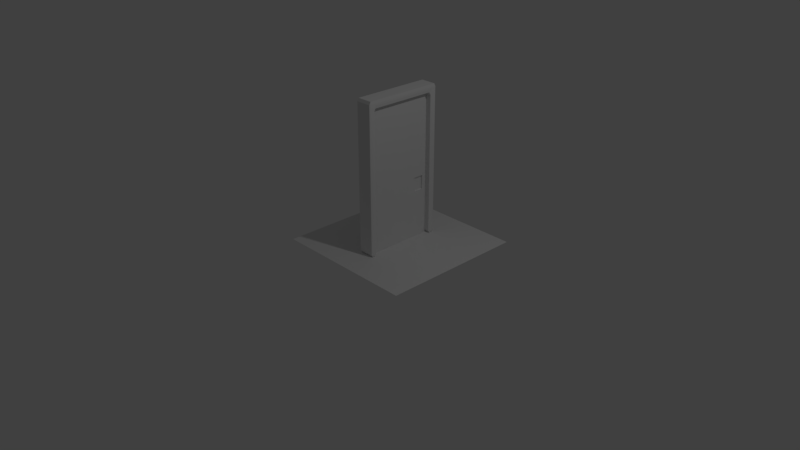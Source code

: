 # Source: door.blend  (saved by Blender 2.79.0; exported with 4.5.12 LTS)
import bpy
from mathutils import Matrix  # noqa: F401  (used for matrix-valued properties, if any)

bpy.ops.wm.read_factory_settings(use_empty=True)
scene = bpy.context.scene
scene.name = 'Scene'

# ---- collections
col_collection_1 = bpy.data.collections.new('Collection 1'); scene.collection.children.link(col_collection_1)

# ---- materials (node trees are filled in below, after node groups)
mat_warning_final = bpy.data.materials.new('Warning Final')
mat_warning_final.alpha_threshold = 0.0
mat_warning_final.use_transparent_shadow = False
mat_warning_final.roughness = 0.5
mat_door_final = bpy.data.materials.new('Door Final')
mat_door_final.alpha_threshold = 0.0
mat_door_final.use_transparent_shadow = False
mat_door_final.roughness = 0.5
mat_door_final.specular_intensity = 1.0
mat_warning = bpy.data.materials.new('Warning')
mat_warning.alpha_threshold = 0.0
mat_warning.use_transparent_shadow = False
mat_warning.roughness = 0.5
mat_side = bpy.data.materials.new('Side')
mat_side.alpha_threshold = 0.0
mat_side.use_transparent_shadow = False
mat_side.roughness = 0.5
mat_door = bpy.data.materials.new('Door')
mat_door.alpha_threshold = 0.0
mat_door.use_transparent_shadow = False
mat_door.roughness = 0.5
mat_door.specular_intensity = 1.0
mat_keypad = bpy.data.materials.new('Keypad')
mat_keypad.alpha_threshold = 0.0
mat_keypad.use_transparent_shadow = False
mat_keypad.roughness = 0.5

# ---- material node trees

# ---- world
world_world = bpy.data.worlds.new('World'); scene.world = world_world
world_world.color = (0.05088, 0.05088, 0.05088)
world_world.use_sun_shadow = False
world_world.sun_shadow_jitter_overblur = 0.0
world_world.cycles.sampling_method = 'MANUAL'

# ---- cameras
cam_camera = bpy.data.cameras.new('Camera')
cam_camera.clip_end = 100.0
cam_camera.lens = 35.0
cam_camera.sensor_width = 32.0
cam_camera.sensor_height = 18.0
cam_camera.ortho_scale = 7.314
cam_camera.dof.focus_distance = 0.0
cam_camera.dof.aperture_fstop = 128.0

# ---- lights
light_sun = bpy.data.lights.new('Sun', 'SUN')
light_sun.transmission_factor = 0.0
light_sun.angle = 0.1993
light_sun.energy = 1.0
light_sun.shadow_buffer_clip_start = 0.5
light_sun.shadow_soft_size = 0.1
light_sun.shadow_cascade_max_distance = 1000.0
light_lamp = bpy.data.lights.new('Lamp', 'POINT')
light_lamp.transmission_factor = 0.0
light_lamp.cutoff_distance = 30.0
light_lamp.energy = 100.0
light_lamp.shadow_buffer_clip_start = 1.001
light_lamp.shadow_soft_size = 0.1
light_lamp.shadow_maximum_resolution = 0.006
light_lamp.use_absolute_resolution = True

# ---- meshes
me_cube_004 = bpy.data.meshes.new('Cube.004')
me_cube_004.from_pydata([(-0.11, -0.03017, 0.04096), (-0.106, -0.03017, 0.003699), (-0.106, -0.05, 0.04096), (-0.11, -0.03017, 2.033), (-0.106, -0.05, 2.033), (-0.106, -0.03017, 2.071), (-0.11, 1.03, 0.04096), (-0.106, 1.05, 0.04096), (-0.106, 1.03, 0.003699), (-0.11, 1.03, 2.033), (-0.106, 1.03, 2.071), (-0.106, 1.05, 2.033), (0.11, -0.03017, 0.04096), (0.106, -0.05, 0.04096), (0.106, -0.03017, 0.003699), (0.11, -0.03017, 2.033), (0.106, -0.03017, 2.071), (0.106, -0.05, 2.033), (0.106, 1.03, 0.003699), (0.106, 1.05, 0.04096), (0.11, 1.03, 0.04096), (0.106, 1.03, 2.071), (0.11, 1.03, 2.033), (0.106, 1.05, 2.033), (-0.106, 1.05, 1.934), (-0.11, 1.03, 1.934), (-0.11, 1.03, 2.008), (-0.106, 1.05, 2.008), (0.11, 1.03, 1.934), (0.106, 1.05, 1.934), (0.106, 1.05, 2.008), (0.11, 1.03, 2.008), (0.11, -0.03017, 1.934), (0.11, -0.03017, 2.008), (0.106, -0.05, 2.008), (0.106, -0.05, 1.934), (-0.11, -0.03017, 2.008), (-0.11, -0.03017, 1.934), (-0.106, -0.05, 1.934), (-0.106, -0.05, 2.008), (0.11, 0.9864, 0.04096), (0.106, 0.9666, 0.04096), (0.106, 0.9864, 0.003699), (-0.11, 0.9864, 2.008), (-0.11, 0.9864, 1.934), (-0.106, 0.9666, 1.934), (-0.106, 0.9467, 1.971), (-0.11, 0.9467, 2.008), (-0.106, 0.9864, 0.003699), (-0.106, 0.9666, 0.04096), (-0.11, 0.9864, 0.04096), (-0.106, 0.9864, 2.071), (-0.11, 0.9864, 2.033), (-0.11, 0.9467, 2.033), (-0.106, 0.9467, 2.071), (0.11, 0.9864, 1.934), (0.11, 0.9864, 2.008), (0.11, 0.9467, 2.008), (0.106, 0.9467, 1.971), (0.106, 0.9666, 1.934), (0.106, 0.9864, 2.071), (0.106, 0.9467, 2.071), (0.11, 0.9467, 2.033), (0.11, 0.9864, 2.033), (-0.106, 0.04741, 1.971), (-0.106, 0.02758, 1.934), (-0.11, 0.007751, 1.934), (-0.11, 0.007751, 2.008), (-0.11, 0.04741, 2.008), (0.106, 0.04741, 1.971), (0.11, 0.04741, 2.008), (0.11, 0.007751, 2.008), (0.11, 0.007751, 1.934), (0.106, 0.02758, 1.934), (-0.11, 0.007751, 0.04096), (-0.106, 0.02758, 0.04096), (-0.106, 0.007751, 0.003699), (0.11, 0.007751, 0.04096), (0.106, 0.007751, 0.003699), (0.106, 0.02758, 0.04096), (-0.106, 0.04741, 2.071), (-0.11, 0.04741, 2.033), (-0.11, 0.007751, 2.033), (-0.106, 0.007751, 2.071), (0.106, 0.007751, 2.071), (0.11, 0.007751, 2.033), (0.11, 0.04741, 2.033), (0.106, 0.04741, 2.071)], [], [(82, 67, 36, 3), (8, 18, 42, 48), (63, 56, 31, 22), (0, 37, 66, 74), (26, 43, 52, 9), (30, 27, 11, 23), (84, 83, 5, 16), (21, 10, 51, 60), (77, 72, 32, 12), (20, 28, 55, 40), (59, 45, 49, 41), (7, 24, 29, 19), (61, 54, 80, 87), (86, 70, 57, 62), (13, 35, 38, 2), (73, 79, 75, 65), (46, 58, 69, 64), (39, 34, 17, 4), (50, 44, 25, 6), (33, 71, 85, 15), (53, 47, 68, 81), (0, 1, 2), (3, 4, 5), (6, 7, 8), (9, 10, 11), (12, 13, 14), (15, 16, 17), (18, 19, 20), (21, 22, 23), (24, 25, 26, 27), (28, 29, 30, 31), (32, 33, 34, 35), (36, 37, 38, 39), (40, 41, 42), (43, 44, 45, 46, 47), (48, 49, 50), (51, 52, 53, 54), (55, 56, 57, 58, 59), (60, 61, 62, 63), (64, 65, 66, 67, 68), (69, 70, 71, 72, 73), (74, 75, 76), (77, 78, 79), (80, 81, 82, 83), (84, 85, 86, 87), (76, 1, 0, 74), (39, 4, 3, 36), (51, 10, 9, 52), (24, 7, 6, 25), (18, 8, 7, 19), (10, 21, 23, 11), (28, 20, 19, 29), (42, 18, 20, 40), (84, 16, 15, 85), (35, 13, 12, 32), (1, 14, 13, 2), (16, 5, 4, 17), (11, 27, 26, 9), (22, 31, 30, 23), (17, 34, 33, 15), (2, 38, 37, 0), (34, 39, 38, 35), (43, 26, 25, 44), (29, 24, 27, 30), (55, 28, 31, 56), (68, 47, 46, 64), (8, 48, 50, 6), (80, 54, 53, 81), (69, 58, 57, 70), (21, 60, 63, 22), (62, 57, 56, 63), (44, 50, 49, 45), (41, 49, 48, 42), (52, 43, 47, 53), (60, 51, 54, 61), (59, 41, 40, 55), (36, 67, 66, 37), (32, 72, 71, 33), (14, 78, 77, 12), (5, 83, 82, 3), (61, 87, 86, 62), (78, 76, 75, 79), (85, 71, 70, 86), (65, 75, 74, 66), (81, 68, 67, 82), (87, 80, 83, 84), (72, 77, 79, 73), (45, 59, 58, 46), (64, 69, 73, 65), (76, 78, 14, 1)])
_uv = me_cube_004.uv_layers.new(name='UVMap')
_uv.uv.foreach_set('vector', [0.3773, 0.9701, 0.3773, 0.9463, 0.4006, 0.9463, 0.4006, 0.9701, -0.2635, 1.207, -0.2635, 1.006, -0.2366, 1.006, -0.2366, 1.207, 0.6815, 0.9309, 0.6815, 0.917, 0.6974, 0.917, 0.6974, 0.9309, 0.4006, -0.9256, 0.4006, 0.8754, 0.3773, 0.8754, 0.3773, -0.9256, -0.2513, 0.9463, -0.2244, 0.9463, -0.2244, 0.9701, -0.2513, 0.9701, 1.22, 0.934, 1.35, 0.934, 1.35, 0.9576, 1.22, 0.9576, 0.3871, -0.08095, 0.2319, -0.08095, 0.2319, -0.1235, 0.3871, -0.1235, 0.3871, 1.065, 0.2319, 1.065, 0.2319, 1.016, 0.3871, 1.016, 0.3247, -0.1816, 0.3247, 0.8753, 0.3109, 0.8753, 0.3109, -0.1816, 0.6974, -0.1816, 0.6974, 0.8753, 0.6815, 0.8753, 0.6815, -0.1816, 0.07546, 0.005341, 0.9218, 0.005341, 0.9218, 0.9972, 0.07546, 0.9972, 1.35, -0.9236, 1.35, 0.8636, 1.22, 0.8636, 1.22, -0.9236, 0.3871, 0.9717, 0.2319, 0.9717, 0.2319, -0.03649, 0.3871, -0.03649, 0.3392, 0.9309, 0.3392, 0.917, 0.667, 0.917, 0.667, 0.9309, 0.5415, -0.6819, 0.5415, 1.326, 0.3946, 1.326, 0.3946, -0.6819, 0.9327, -0.008801, 0.9327, 0.9922, 0.1258, 0.9922, 0.1258, -0.008801, 1.089, 0.9904, 1.22, 0.9904, 1.22, 1.846, 1.089, 1.846, 0.3946, 1.405, 0.5415, 1.405, 0.5415, 1.431, 0.3946, 1.431, -0.2244, -0.9256, -0.2244, 0.8754, -0.2513, 0.8754, -0.2513, -0.9256, 0.3109, 0.917, 0.3247, 0.917, 0.3247, 0.9309, 0.3109, 0.9309, -0.2, 0.9701, -0.2, 0.9463, 0.3529, 0.9463, 0.3529, 0.9701, 0.4006, -0.9256, 0.4006, -0.9611, 0.4128, -0.9256, 0.4006, 0.9701, 0.4128, 0.9701, 0.4006, 1.006, -0.2513, -0.9256, -0.2635, -0.9256, -0.2513, -0.9611, -0.2513, 0.9701, -0.2513, 1.006, -0.2635, 0.9701, 0.3109, -0.1816, 0.3037, -0.1816, 0.3109, -0.2024, 0.3109, 0.9309, 0.3109, 0.9517, 0.3037, 0.9309, 0.6974, -0.2024, 0.7046, -0.1816, 0.6974, -0.1816, 0.6974, 0.9517, 0.6974, 0.9309, 0.7046, 0.9309, -0.2635, 0.8754, -0.2513, 0.8754, -0.2513, 0.9463, -0.2635, 0.9463, 0.6974, 0.8753, 0.7046, 0.8753, 0.7046, 0.917, 0.6974, 0.917, 0.3109, 0.8753, 0.3109, 0.917, 0.3037, 0.917, 0.3037, 0.8753, 0.4006, 0.9463, 0.4006, 0.8754, 0.4128, 0.8754, 0.4128, 0.9463, 0.6815, -0.1816, 0.6742, -0.1816, 0.6815, -0.2024, -0.2244, 0.9463, -0.2244, 0.8754, -0.2122, 0.8754, -0.2, 0.9109, -0.2, 0.9463, -0.2244, -0.9611, -0.2122, -0.9256, -0.2244, -0.9256, 0.2319, 1.016, 0.229, 1.016, 0.229, 0.9717, 0.2319, 0.9717, 0.6815, 0.8753, 0.6815, 0.917, 0.667, 0.917, 0.667, 0.8961, 0.6742, 0.8753, 0.6815, 0.9517, 0.667, 0.9517, 0.667, 0.9309, 0.6815, 0.9309, 0.3529, 0.9108, 0.3651, 0.8754, 0.3773, 0.8754, 0.3773, 0.9463, 0.3529, 0.9463, 0.3392, 0.8961, 0.3392, 0.917, 0.3247, 0.917, 0.3247, 0.8753, 0.332, 0.8753, 0.3773, -0.9256, 0.3651, -0.9256, 0.3773, -0.9611, 0.3247, -0.1816, 0.3247, -0.2024, 0.332, -0.1816, 0.2319, -0.03649, 0.229, -0.03649, 0.229, -0.08095, 0.2319, -0.08095, 0.3247, 0.9517, 0.3247, 0.9309, 0.3392, 0.9309, 0.3392, 0.9517, 0.3773, -0.9611, 0.4006, -0.9611, 0.4006, -0.9256, 0.3773, -0.9256, 0.4128, 0.9463, 0.4128, 0.9701, 0.4006, 0.9701, 0.4006, 0.9463, 0.2319, 1.016, 0.2319, 1.065, 0.229, 1.065, 0.229, 1.016, -0.2635, 0.8754, -0.2635, -0.9256, -0.2513, -0.9256, -0.2513, 0.8754, 1.22, -0.9611, 1.35, -0.9611, 1.35, -0.9236, 1.22, -0.9236, 1.35, 0.9904, 1.22, 0.9904, 1.22, 0.9576, 1.35, 0.9576, 0.6974, 0.8753, 0.6974, -0.1816, 0.7046, -0.1816, 0.7046, 0.8753, 0.6815, -0.2024, 0.6974, -0.2024, 0.6974, -0.1816, 0.6815, -0.1816, 0.3247, 0.9517, 0.3109, 0.9517, 0.3109, 0.9309, 0.3247, 0.9309, 0.3037, 0.8753, 0.3037, -0.1816, 0.3109, -0.1816, 0.3109, 0.8753, 0.3946, -0.7215, 0.5415, -0.7215, 0.5415, -0.6819, 0.3946, -0.6819, 0.5415, 1.471, 0.3946, 1.471, 0.3946, 1.431, 0.5415, 1.431, -0.2635, 0.9701, -0.2635, 0.9463, -0.2513, 0.9463, -0.2513, 0.9701, 0.6974, 0.9309, 0.6974, 0.917, 0.7046, 0.917, 0.7046, 0.9309, 0.3037, 0.9309, 0.3037, 0.917, 0.3109, 0.917, 0.3109, 0.9309, 0.4128, -0.9256, 0.4128, 0.8754, 0.4006, 0.8754, 0.4006, -0.9256, 0.5415, 1.405, 0.3946, 1.405, 0.3946, 1.326, 0.5415, 1.326, -0.2244, 0.9463, -0.2513, 0.9463, -0.2513, 0.8754, -0.2244, 0.8754, 1.22, 0.8636, 1.35, 0.8636, 1.35, 0.934, 1.22, 0.934, 0.6815, 0.8753, 0.6974, 0.8753, 0.6974, 0.917, 0.6815, 0.917, 0.3529, 0.9463, -0.2, 0.9463, -0.2, 0.9109, 0.3529, 0.9108, -0.2513, -0.9611, -0.2244, -0.9611, -0.2244, -0.9256, -0.2513, -0.9256, 0.2319, -0.03649, 0.2319, 0.9717, 0.229, 0.9717, 0.229, -0.03649, 0.3392, 0.8961, 0.667, 0.8961, 0.667, 0.917, 0.3392, 0.917, 0.6974, 0.9517, 0.6815, 0.9517, 0.6815, 0.9309, 0.6974, 0.9309, 0.667, 0.9309, 0.667, 0.917, 0.6815, 0.917, 0.6815, 0.9309, -0.2244, 0.8754, -0.2244, -0.9256, -0.2122, -0.9256, -0.2122, 0.8754, 1.48, 0.8636, 1.611, 0.8636, 1.611, 0.9011, 1.48, 0.9011, -0.2244, 0.9701, -0.2244, 0.9463, -0.2, 0.9463, -0.2, 0.9701, 0.3871, 1.016, 0.2319, 1.016, 0.2319, 0.9717, 0.3871, 0.9717, 0.6742, 0.8753, 0.6742, -0.1816, 0.6815, -0.1816, 0.6815, 0.8753, 0.4006, 0.9463, 0.3773, 0.9463, 0.3773, 0.8754, 0.4006, 0.8754, 0.3109, 0.8753, 0.3247, 0.8753, 0.3247, 0.917, 0.3109, 0.917, 0.3109, -0.2024, 0.3247, -0.2024, 0.3247, -0.1816, 0.3109, -0.1816, 0.2319, -0.1235, 0.2319, -0.08095, 0.229, -0.08095, 0.229, -0.1235, 0.667, 0.9517, 0.3392, 0.9517, 0.3392, 0.9309, 0.667, 0.9309, 1.48, 0.9011, 1.35, 0.9011, 1.35, 0.8636, 1.48, 0.8636, 0.3247, 0.9309, 0.3247, 0.917, 0.3392, 0.917, 0.3392, 0.9309, 0.3651, 0.8754, 0.3651, -0.9256, 0.3773, -0.9256, 0.3773, 0.8754, 0.3529, 0.9701, 0.3529, 0.9463, 0.3773, 0.9463, 0.3773, 0.9701, 0.3871, -0.03649, 0.2319, -0.03649, 0.2319, -0.08095, 0.3871, -0.08095, 0.3247, 0.8753, 0.3247, -0.1816, 0.332, -0.1816, 0.332, 0.8753, 1.611, -0.9236, 1.48, -0.9236, 1.48, -0.9611, 1.611, -0.9611, 1.35, -0.9611, 1.48, -0.9611, 1.48, -0.9236, 1.35, -0.9236, -0.2366, 1.207, -0.2366, 1.006, -0.2133, 1.006, -0.2133, 1.207])
_uv = me_cube_004.uv_layers.new(name='output')
_uv.uv.foreach_set('vector', [0.7782, 0.325, 0.7782, 0.3211, 0.7819, 0.3211, 0.7819, 0.325, 0.6758, 0.3628, 0.6758, 0.3306, 0.6801, 0.3306, 0.6801, 0.3628, 0.8857, 0.325, 0.8857, 0.3211, 0.89, 0.3211, 0.89, 0.325, 0.7819, 0.02209, 0.7819, 0.3098, 0.7782, 0.3098, 0.7782, 0.02209, 0.6778, 0.3211, 0.6821, 0.3211, 0.6821, 0.325, 0.6778, 0.325, 0.9128, 0.3192, 0.9336, 0.3192, 0.9336, 0.323, 0.9128, 0.323, 0.9336, 0.4693, 0.9544, 0.4693, 0.9544, 0.4751, 0.9336, 0.4751, 0.9336, 0.3139, 0.9544, 0.3139, 0.9544, 0.3206, 0.9336, 0.3206, 0.7896, 0.02209, 0.7896, 0.3098, 0.7858, 0.3098, 0.7858, 0.02209, 0.89, 0.02209, 0.89, 0.3098, 0.8857, 0.3098, 0.8857, 0.02209, 0.9544, 0.02242, 0.9753, 0.02242, 0.9753, 0.3079, 0.9544, 0.3079, 0.9336, 0.02242, 0.9336, 0.3079, 0.9128, 0.3079, 0.9128, 0.02242, 0.9336, 0.3266, 0.9544, 0.3266, 0.9544, 0.4633, 0.9336, 0.4633, 0.7935, 0.325, 0.7935, 0.3211, 0.8818, 0.3211, 0.8818, 0.325, 0.8919, 0.3222, 0.8919, 0.03669, 0.9128, 0.03669, 0.9128, 0.3222, 0.9544, 0.02242, 0.9544, 0.3079, 0.9336, 0.3079, 0.9336, 0.02242, 0.8919, 0.3282, 0.9128, 0.3282, 0.9128, 0.4649, 0.8919, 0.4649, 0.9128, 0.02545, 0.8919, 0.02545, 0.8919, 0.02168, 0.9128, 0.02168, 0.6821, 0.02209, 0.6821, 0.3098, 0.6778, 0.3098, 0.6778, 0.02209, 0.7858, 0.3211, 0.7896, 0.3211, 0.7896, 0.325, 0.7858, 0.325, 0.686, 0.325, 0.686, 0.3211, 0.7743, 0.3211, 0.7743, 0.325, 0.7819, 0.02209, 0.7819, 0.01643, 0.7839, 0.02209, 0.7819, 0.325, 0.7839, 0.3249, 0.7819, 0.3306, 0.6778, 0.02209, 0.6758, 0.02209, 0.6778, 0.01643, 0.6778, 0.325, 0.6778, 0.3306, 0.6758, 0.3249, 0.7858, 0.02209, 0.7839, 0.02209, 0.7858, 0.01643, 0.7858, 0.325, 0.7858, 0.3306, 0.7839, 0.3249, 0.89, 0.01643, 0.8919, 0.02209, 0.89, 0.02209, 0.89, 0.3306, 0.89, 0.325, 0.8919, 0.3249, 0.6758, 0.3098, 0.6778, 0.3098, 0.6778, 0.3211, 0.6758, 0.3211, 0.89, 0.3098, 0.8919, 0.3098, 0.8919, 0.3211, 0.89, 0.3211, 0.7858, 0.3098, 0.7858, 0.3211, 0.7839, 0.3211, 0.7839, 0.3098, 0.7819, 0.3211, 0.7819, 0.3098, 0.7839, 0.3098, 0.7839, 0.3211, 0.8857, 0.02209, 0.8837, 0.02209, 0.8857, 0.01643, 0.6821, 0.3211, 0.6821, 0.3098, 0.684, 0.3098, 0.686, 0.3155, 0.686, 0.3211, 0.6821, 0.01643, 0.684, 0.02209, 0.6821, 0.02209, 0.6821, 0.3306, 0.6821, 0.325, 0.686, 0.325, 0.686, 0.3306, 0.8857, 0.3098, 0.8857, 0.3211, 0.8818, 0.3211, 0.8818, 0.3155, 0.8837, 0.3098, 0.8857, 0.3306, 0.8818, 0.3306, 0.8818, 0.325, 0.8857, 0.325, 0.7743, 0.3155, 0.7763, 0.3098, 0.7782, 0.3098, 0.7782, 0.3211, 0.7743, 0.3211, 0.7935, 0.3155, 0.7935, 0.3211, 0.7896, 0.3211, 0.7896, 0.3098, 0.7915, 0.3098, 0.7782, 0.02209, 0.7763, 0.02209, 0.7782, 0.01643, 0.7896, 0.02209, 0.7896, 0.01643, 0.7915, 0.02209, 0.7743, 0.3306, 0.7743, 0.325, 0.7782, 0.325, 0.7782, 0.3306, 0.7896, 0.3306, 0.7896, 0.325, 0.7935, 0.325, 0.7935, 0.3306, 0.7782, 0.01643, 0.7819, 0.01643, 0.7819, 0.02209, 0.7782, 0.02209, 0.7839, 0.3211, 0.7839, 0.3249, 0.7819, 0.325, 0.7819, 0.3211, 0.6821, 0.3306, 0.6778, 0.3306, 0.6778, 0.325, 0.6821, 0.325, 0.6758, 0.3098, 0.6758, 0.02209, 0.6778, 0.02209, 0.6778, 0.3098, 0.9128, 0.01643, 0.9336, 0.01643, 0.9336, 0.02242, 0.9128, 0.02242, 0.9336, 0.3282, 0.9128, 0.3282, 0.9128, 0.323, 0.9336, 0.323, 0.89, 0.3098, 0.89, 0.02209, 0.8919, 0.02209, 0.8919, 0.3098, 0.8857, 0.01643, 0.89, 0.01643, 0.89, 0.02209, 0.8857, 0.02209, 0.7896, 0.3306, 0.7858, 0.3306, 0.7858, 0.325, 0.7896, 0.325, 0.7839, 0.3098, 0.7839, 0.02209, 0.7858, 0.02209, 0.7858, 0.3098, 0.9128, 0.3282, 0.8919, 0.3282, 0.8919, 0.3222, 0.9128, 0.3222, 0.8919, 0.01643, 0.9128, 0.01643, 0.9128, 0.02168, 0.8919, 0.02168, 0.6758, 0.3249, 0.6758, 0.3211, 0.6778, 0.3211, 0.6778, 0.325, 0.89, 0.325, 0.89, 0.3211, 0.8919, 0.3211, 0.8919, 0.3249, 0.7839, 0.3249, 0.7839, 0.3211, 0.7858, 0.3211, 0.7858, 0.325, 0.7839, 0.02209, 0.7839, 0.3098, 0.7819, 0.3098, 0.7819, 0.02209, 0.8919, 0.02545, 0.9128, 0.02545, 0.9128, 0.03669, 0.8919, 0.03669, 0.6821, 0.3211, 0.6778, 0.3211, 0.6778, 0.3098, 0.6821, 0.3098, 0.9128, 0.3079, 0.9336, 0.3079, 0.9336, 0.3192, 0.9128, 0.3192, 0.8857, 0.3098, 0.89, 0.3098, 0.89, 0.3211, 0.8857, 0.3211, 0.7743, 0.3211, 0.686, 0.3211, 0.686, 0.3155, 0.7743, 0.3155, 0.6778, 0.01643, 0.6821, 0.01643, 0.6821, 0.02209, 0.6778, 0.02209, 0.7743, 0.3306, 0.686, 0.3306, 0.686, 0.325, 0.7743, 0.325, 0.7935, 0.3155, 0.8818, 0.3155, 0.8818, 0.3211, 0.7935, 0.3211, 0.89, 0.3306, 0.8857, 0.3306, 0.8857, 0.325, 0.89, 0.325, 0.8818, 0.325, 0.8818, 0.3211, 0.8857, 0.3211, 0.8857, 0.325, 0.6821, 0.3098, 0.6821, 0.02209, 0.684, 0.02209, 0.684, 0.3098, 0.9544, 0.3079, 0.9753, 0.3079, 0.9753, 0.3139, 0.9544, 0.3139, 0.6821, 0.325, 0.6821, 0.3211, 0.686, 0.3211, 0.686, 0.325, 0.9336, 0.3206, 0.9544, 0.3206, 0.9544, 0.3266, 0.9336, 0.3266, 0.8837, 0.3098, 0.8837, 0.02209, 0.8857, 0.02209, 0.8857, 0.3098, 0.7819, 0.3211, 0.7782, 0.3211, 0.7782, 0.3098, 0.7819, 0.3098, 0.7858, 0.3098, 0.7896, 0.3098, 0.7896, 0.3211, 0.7858, 0.3211, 0.7858, 0.01643, 0.7896, 0.01643, 0.7896, 0.02209, 0.7858, 0.02209, 0.7819, 0.3306, 0.7782, 0.3306, 0.7782, 0.325, 0.7819, 0.325, 0.8818, 0.3306, 0.7935, 0.3306, 0.7935, 0.325, 0.8818, 0.325, 0.9544, 0.3139, 0.9336, 0.3139, 0.9336, 0.3079, 0.9544, 0.3079, 0.7896, 0.325, 0.7896, 0.3211, 0.7935, 0.3211, 0.7935, 0.325, 0.7763, 0.3098, 0.7763, 0.02209, 0.7782, 0.02209, 0.7782, 0.3098, 0.7743, 0.325, 0.7743, 0.3211, 0.7782, 0.3211, 0.7782, 0.325, 0.9336, 0.4633, 0.9544, 0.4633, 0.9544, 0.4693, 0.9336, 0.4693, 0.7896, 0.3098, 0.7896, 0.02209, 0.7915, 0.02209, 0.7915, 0.3098, 0.9753, 0.02242, 0.9544, 0.02242, 0.9544, 0.01643, 0.9753, 0.01643, 0.9336, 0.01643, 0.9544, 0.01643, 0.9544, 0.02242, 0.9336, 0.02242, 0.6801, 0.3628, 0.6801, 0.3306, 0.6839, 0.3306, 0.6839, 0.3628])
_uv.active_render = True
me_cube_004.materials.append(mat_warning_final)
me_cube_004.use_remesh_preserve_volume = False
me_cube_004.use_remesh_preserve_attributes = False
me_cube_004.use_mirror_vertex_groups = False
me_cube_004.update()
me_cube_003 = bpy.data.meshes.new('Cube.003')
me_cube_003.from_pydata([(0.028, 0.0, 0.0), (0.028, 0.0, 2.0), (0.028, 1.0, 0.0), (0.028, 1.0, 2.0), (-0.028, 0.0, 0.0), (-0.028, 0.0, 2.0), (-0.028, 1.0, 0.0), (-0.028, 1.0, 2.0), (-0.028, 1.0, 0.8461), (-0.028, 0.0, 0.8461), (0.028, 0.0, 0.8461), (0.028, 1.0, 0.8461), (-0.028, 1.0, 0.6528), (-0.028, 0.0, 0.6528), (0.028, 0.0, 0.6528), (0.028, 1.0, 0.6528), (0.04, 0.9026, 0.8461), (-0.04, 0.9026, 0.6528), (-0.04, 0.9026, 0.8461), (0.04, 0.9026, 0.6528), (-0.04, 0.7655, 0.8461), (0.04, 0.7655, 0.6528), (0.04, 0.7655, 0.8461), (-0.04, 0.7655, 0.6528), (0.02, 0.9026, 0.8461), (0.02, 0.9026, 0.6528), (0.02, 0.7655, 0.6528), (0.02, 0.7655, 0.8461), (-0.02, 0.9026, 0.8461), (-0.02, 0.9026, 0.6528), (-0.02, 0.7655, 0.8461), (-0.02, 0.7655, 0.6528), (-0.04, 0.5, 2.0), (-0.04, 0.5, 0.0), (-0.04, 0.3828, 0.8461), (0.04, 0.3828, 0.6528), (0.04, 0.5, 0.0), (0.04, 0.5, 2.0), (0.04, 0.3828, 0.8461), (-0.04, 0.3828, 0.6528), (0.04, 0.5741, 0.8461), (-0.04, 0.75, 0.0), (-0.04, 0.5741, 0.8461), (0.04, 0.75, 0.0), (0.04, 0.75, 2.0), (-0.04, 0.5741, 0.6528), (-0.04, 0.75, 2.0), (0.04, 0.5741, 0.6528), (-0.04, 0.25, 2.0), (-0.04, 0.1914, 0.8461), (0.04, 0.25, 2.0), (0.04, 0.25, 0.0), (-0.04, 0.25, 0.0), (0.04, 0.1914, 0.8461), (0.04, 0.1914, 0.6528), (-0.04, 0.1914, 0.6528), (-0.04, 0.875, 2.0), (0.04, 0.875, 2.0), (0.04, 0.125, 2.0), (-0.04, 0.125, 2.0), (-0.04, 0.125, 0.0), (-0.04, 0.125, 0.8461), (0.04, 0.125, 0.6528), (0.04, 0.125, 0.0), (0.04, 0.125, 0.8461), (-0.04, 0.125, 0.6528), (-0.04, 0.875, 0.8461), (0.04, 0.875, 0.8461), (-0.02, 0.875, 0.8461), (0.02, 0.875, 0.8461), (0.04, 0.875, 0.6528), (0.04, 0.875, 0.0), (-0.04, 0.875, 0.0), (-0.02, 0.875, 0.6528), (0.02, 0.875, 0.6528), (-0.04, 0.875, 0.6528)], [], [(0, 63, 62, 14), (2, 6, 12, 15), (6, 72, 75, 17, 12), (4, 0, 14, 13), (2, 71, 72, 6), (7, 56, 57, 3), (8, 7, 3, 11), (9, 5, 59, 61), (10, 1, 5, 9), (11, 3, 57, 67, 16), (12, 8, 11, 15), (13, 9, 61, 65), (14, 10, 9, 13), (15, 11, 16, 19), (18, 8, 12, 17), (21, 26, 27, 22), (24, 69, 74, 25), (18, 28, 68, 66), (22, 40, 47, 21), (19, 25, 74, 70), (16, 24, 25, 19), (22, 27, 69, 67), (30, 68, 73, 31), (17, 29, 28, 18), (23, 31, 73, 75), (20, 30, 31, 23), (36, 51, 52, 33), (34, 42, 45, 39), (38, 53, 54, 35), (32, 48, 50, 37), (33, 52, 55, 39), (37, 50, 53, 38), (36, 43, 47, 35), (32, 46, 42, 34), (43, 36, 33, 41), (42, 20, 23, 45), (40, 38, 35, 47), (46, 32, 37, 44), (41, 33, 39, 45), (44, 37, 38, 40), (43, 71, 70, 21, 47), (46, 56, 66, 20, 42), (49, 34, 39, 55), (50, 58, 64, 53), (53, 64, 62, 54), (48, 59, 58, 50), (51, 63, 60, 52), (51, 36, 35, 54), (48, 32, 34, 49), (52, 60, 65, 55), (56, 46, 44, 57), (59, 5, 1, 58), (64, 10, 14, 62), (61, 49, 55, 65), (60, 4, 13, 65), (63, 0, 4, 60), (58, 1, 10, 64), (63, 51, 54, 62), (59, 48, 49, 61), (69, 24, 16, 67), (56, 7, 8, 18, 66), (57, 44, 40, 22, 67), (68, 30, 20, 66), (72, 41, 45, 23, 75), (71, 43, 41, 72), (73, 29, 17, 75), (68, 28, 29, 73), (74, 26, 21, 70), (69, 27, 26, 74), (71, 2, 15, 19, 70)])
_uv = me_cube_003.uv_layers.new(name='UVMap')
_uv.uv.foreach_set('vector', [-0.008473, 0.00101, 0.1153, 0.00101, 0.1153, 0.3242, -0.008473, 0.3242, 0.9286, 0.5, 0.9643, 0.5, 0.9643, 0.3368, 0.9286, 0.3368, 0.0307, 0.01349, 0.1514, 0.01349, 0.1514, 0.3285, 0.1247, 0.3285, 0.0307, 0.3285, 0.8929, 0.5, 0.9286, 0.5, 0.9286, 0.3368, 0.8929, 0.3368, 1.0, 0.5, 1.0, 0.4687, 0.9643, 0.4687, 0.9643, 0.5, 0.9643, 0.0, 0.9643, 0.03125, 1.0, 0.03125, 1.0, 0.0, 0.9643, 0.2885, 0.9643, 0.0, 0.9286, 0.0, 0.9286, 0.2885, 0.996, 0.4219, 0.996, 0.9788, 0.8753, 0.9788, 0.8753, 0.4219, 0.9286, 0.2885, 0.9286, 0.0, 0.8929, 0.0, 0.8929, 0.2885, 0.9818, 0.42, 0.9818, 0.9913, 0.858, 0.9913, 0.858, 0.42, 0.8854, 0.42, 0.9643, 0.3368, 0.9643, 0.2885, 0.9286, 0.2885, 0.9286, 0.3368, 0.996, 0.3285, 0.996, 0.4219, 0.8753, 0.4219, 0.8753, 0.3285, 0.9286, 0.3368, 0.9286, 0.2885, 0.8929, 0.2885, 0.8929, 0.3368, 0.9818, 0.3242, 0.9818, 0.42, 0.8854, 0.42, 0.8854, 0.3242, 0.1247, 0.4219, 0.0307, 0.4219, 0.0307, 0.3285, 0.1247, 0.3285, 0.7496, 0.3242, 0.7496, 0.3242, 0.7496, 0.42, 0.7496, 0.42, 0.04191, 0.007393, 0.2284, 0.007393, 0.2284, 0.9901, 0.04191, 0.9901, 0.1247, 0.4219, 0.1247, 0.4219, 0.1514, 0.4219, 0.1514, 0.4219, 0.7496, 0.42, 0.5601, 0.42, 0.5601, 0.3242, 0.7496, 0.3242, 0.8854, 0.3242, 0.8854, 0.3242, 0.858, 0.3242, 0.858, 0.3242, 0.8854, 0.42, 0.8854, 0.42, 0.8854, 0.3242, 0.8854, 0.3242, 0.7496, 0.42, 0.7496, 0.42, 0.858, 0.42, 0.858, 0.42, 0.9843, 0.9749, 0.2061, 0.9749, 0.2061, 0.03548, 0.9843, 0.03548, 0.1247, 0.3285, 0.1247, 0.3285, 0.1247, 0.4219, 0.1247, 0.4219, 0.257, 0.3285, 0.257, 0.3285, 0.1514, 0.3285, 0.1514, 0.3285, 0.257, 0.4219, 0.257, 0.4219, 0.257, 0.3285, 0.257, 0.3285, 1.0, 0.375, 1.0, 0.3125, 0.9643, 0.3125, 0.9643, 0.375, 0.6265, 0.4219, 0.4418, 0.4219, 0.4418, 0.3285, 0.6265, 0.3285, 0.3706, 0.42, 0.181, 0.42, 0.181, 0.3242, 0.3706, 0.3242, 0.9643, 0.125, 0.9643, 0.1875, 1.0, 0.1875, 1.0, 0.125, 0.5133, 0.01349, 0.7547, 0.01349, 0.8113, 0.3285, 0.6265, 0.3285, 0.4867, 0.9913, 0.2391, 0.9913, 0.181, 0.42, 0.3706, 0.42, 0.4867, 0.00101, 0.7342, 0.00101, 0.5601, 0.3242, 0.3706, 0.3242, 0.5133, 0.9788, 0.272, 0.9788, 0.4418, 0.4219, 0.6265, 0.4219, 1.0, 0.4375, 1.0, 0.375, 0.9643, 0.375, 0.9643, 0.4375, 0.4418, 0.4219, 0.257, 0.4219, 0.257, 0.3285, 0.4418, 0.3285, 0.5601, 0.42, 0.3706, 0.42, 0.3706, 0.3242, 0.5601, 0.3242, 0.9643, 0.0625, 0.9643, 0.125, 1.0, 0.125, 1.0, 0.0625, 0.272, 0.01349, 0.5133, 0.01349, 0.6265, 0.3285, 0.4418, 0.3285, 0.7342, 0.9913, 0.4867, 0.9913, 0.3706, 0.42, 0.5601, 0.42, 0.7342, 0.00101, 0.858, 0.00101, 0.858, 0.3242, 0.7496, 0.3242, 0.5601, 0.3242, 0.272, 0.9788, 0.1514, 0.9788, 0.1514, 0.4219, 0.257, 0.4219, 0.4418, 0.4219, 0.8113, 0.4219, 0.6265, 0.4219, 0.6265, 0.3285, 0.8113, 0.3285, 0.2391, 0.9913, 0.1153, 0.9913, 0.1153, 0.42, 0.181, 0.42, 0.181, 0.42, 0.1153, 0.42, 0.1153, 0.3242, 0.181, 0.3242, 0.9643, 0.1875, 0.9643, 0.2187, 1.0, 0.2187, 1.0, 0.1875, 1.0, 0.3125, 1.0, 0.2813, 0.9643, 0.2813, 0.9643, 0.3125, 0.2391, 0.00101, 0.4867, 0.00101, 0.3706, 0.3242, 0.181, 0.3242, 0.7547, 0.9788, 0.5133, 0.9788, 0.6265, 0.4219, 0.8113, 0.4219, 0.7547, 0.01349, 0.8753, 0.01349, 0.8753, 0.3285, 0.8113, 0.3285, 0.9643, 0.03125, 0.9643, 0.0625, 1.0, 0.0625, 1.0, 0.03125, 0.9643, 0.2187, 0.9643, 0.25, 1.0, 0.25, 1.0, 0.2187, 0.1153, 0.42, -0.008473, 0.42, -0.008473, 0.3242, 0.1153, 0.3242, 0.8753, 0.4219, 0.8113, 0.4219, 0.8113, 0.3285, 0.8753, 0.3285, 0.8753, 0.01349, 0.996, 0.01349, 0.996, 0.3285, 0.8753, 0.3285, 1.0, 0.2813, 1.0, 0.25, 0.9643, 0.25, 0.9643, 0.2813, 0.1153, 0.9913, -0.008473, 0.9913, -0.008473, 0.42, 0.1153, 0.42, 0.1153, 0.00101, 0.2391, 0.00101, 0.181, 0.3242, 0.1153, 0.3242, 0.8753, 0.9788, 0.7547, 0.9788, 0.8113, 0.4219, 0.8753, 0.4219, 0.858, 0.42, 0.8854, 0.42, 0.8854, 0.42, 0.858, 0.42, 0.1514, 0.9788, 0.0307, 0.9788, 0.0307, 0.4219, 0.1247, 0.4219, 0.1514, 0.4219, 0.858, 0.9913, 0.7342, 0.9913, 0.5601, 0.42, 0.7496, 0.42, 0.858, 0.42, 0.1514, 0.4219, 0.257, 0.4219, 0.257, 0.4219, 0.1514, 0.4219, 0.1514, 0.01349, 0.272, 0.01349, 0.4418, 0.3285, 0.257, 0.3285, 0.1514, 0.3285, 1.0, 0.4687, 1.0, 0.4375, 0.9643, 0.4375, 0.9643, 0.4687, 0.1514, 0.3285, 0.1247, 0.3285, 0.1247, 0.3285, 0.1514, 0.3285, 0.2061, 0.9749, 0.009797, 0.9749, 0.009797, 0.03548, 0.2061, 0.03548, 0.858, 0.3242, 0.7496, 0.3242, 0.7496, 0.3242, 0.858, 0.3242, 0.2284, 0.007393, 0.9675, 0.007392, 0.9675, 0.9901, 0.2284, 0.9901, 0.858, 0.00101, 0.9818, 0.00101, 0.9818, 0.3242, 0.8854, 0.3242, 0.858, 0.3242])
_uv = me_cube_003.uv_layers.new(name='output')
_uv.uv.foreach_set('vector', [0.04529, 0.3851, 0.07843, 0.3851, 0.07843, 0.5581, 0.04529, 0.5581, 0.5905, 0.3851, 0.6054, 0.3851, 0.6054, 0.5581, 0.5905, 0.5581, 0.3105, 0.3851, 0.3436, 0.3851, 0.3436, 0.5581, 0.3363, 0.5581, 0.3105, 0.5581, 0.5905, 0.9152, 0.5757, 0.9152, 0.5757, 0.7422, 0.5905, 0.7422, 0.6234, 0.6502, 0.6266, 0.6833, 0.6054, 0.6833, 0.6086, 0.6502, 0.6234, 0.3851, 0.6266, 0.4183, 0.6054, 0.4183, 0.6086, 0.3851, 0.6054, 0.6094, 0.6054, 0.9152, 0.5905, 0.9152, 0.5905, 0.6094, 0.5757, 0.6094, 0.5757, 0.9152, 0.5425, 0.9152, 0.5425, 0.6094, 0.5757, 0.6909, 0.5757, 0.3851, 0.5905, 0.3851, 0.5905, 0.6909, 0.3105, 0.6094, 0.3105, 0.9152, 0.2773, 0.9152, 0.2773, 0.6094, 0.2847, 0.6094, 0.6054, 0.5581, 0.6054, 0.6094, 0.5905, 0.6094, 0.5905, 0.5581, 0.5757, 0.5581, 0.5757, 0.6094, 0.5425, 0.6094, 0.5425, 0.5581, 0.5757, 0.7422, 0.5757, 0.6909, 0.5905, 0.6909, 0.5905, 0.7422, 0.3105, 0.5581, 0.3105, 0.6094, 0.2847, 0.6094, 0.2847, 0.5581, 0.3363, 0.6094, 0.3105, 0.6094, 0.3105, 0.5581, 0.3363, 0.5581, 0.1339, 0.9664, 0.1286, 0.9664, 0.1286, 0.9152, 0.1339, 0.9152, 0.118, 0.9664, 0.1107, 0.9664, 0.1107, 0.9152, 0.118, 0.9152, 0.1498, 0.9152, 0.1551, 0.9152, 0.1551, 0.9225, 0.1498, 0.9225, 0.2483, 0.6094, 0.1975, 0.6094, 0.1975, 0.5581, 0.2483, 0.5581, 0.1392, 0.9152, 0.1445, 0.9152, 0.1445, 0.9225, 0.1392, 0.9225, 0.1339, 0.9152, 0.1392, 0.9152, 0.1392, 0.9664, 0.1339, 0.9664, 0.1604, 0.9515, 0.1551, 0.9515, 0.1551, 0.9225, 0.1604, 0.9225, 0.04529, 0.9152, 0.07432, 0.9152, 0.07432, 0.9664, 0.04529, 0.9664, 0.1286, 0.9664, 0.1233, 0.9664, 0.1233, 0.9152, 0.1286, 0.9152, 0.1498, 0.9515, 0.1445, 0.9515, 0.1445, 0.9225, 0.1498, 0.9225, 0.118, 0.9152, 0.1233, 0.9152, 0.1233, 0.9664, 0.118, 0.9664, 0.6266, 0.7827, 0.6266, 0.8489, 0.6054, 0.8489, 0.6054, 0.7827, 0.4742, 0.6094, 0.4234, 0.6094, 0.4234, 0.5581, 0.4742, 0.5581, 0.1468, 0.6094, 0.09604, 0.6094, 0.09604, 0.5581, 0.1468, 0.5581, 0.6266, 0.5176, 0.6266, 0.5839, 0.6054, 0.5839, 0.6054, 0.5176, 0.4431, 0.3851, 0.5094, 0.3851, 0.5249, 0.5581, 0.4742, 0.5581, 0.1779, 0.9152, 0.1116, 0.9152, 0.09604, 0.6094, 0.1468, 0.6094, 0.1779, 0.3851, 0.2442, 0.3851, 0.1975, 0.5581, 0.1468, 0.5581, 0.4431, 0.9152, 0.3768, 0.9152, 0.4234, 0.6094, 0.4742, 0.6094, 0.6266, 0.7164, 0.6266, 0.7827, 0.6054, 0.7827, 0.6054, 0.7164, 0.4234, 0.6094, 0.3727, 0.6094, 0.3727, 0.5581, 0.4234, 0.5581, 0.1975, 0.6094, 0.1468, 0.6094, 0.1468, 0.5581, 0.1975, 0.5581, 0.6266, 0.4514, 0.6266, 0.5176, 0.6054, 0.5176, 0.6054, 0.4514, 0.3768, 0.3851, 0.4431, 0.3851, 0.4742, 0.5581, 0.4234, 0.5581, 0.2442, 0.9152, 0.1779, 0.9152, 0.1468, 0.6094, 0.1975, 0.6094, 0.2442, 0.3851, 0.2773, 0.3851, 0.2773, 0.5581, 0.2483, 0.5581, 0.1975, 0.5581, 0.3768, 0.9152, 0.3436, 0.9152, 0.3436, 0.6094, 0.3727, 0.6094, 0.4234, 0.6094, 0.5249, 0.6094, 0.4742, 0.6094, 0.4742, 0.5581, 0.5249, 0.5581, 0.1116, 0.9152, 0.07843, 0.9152, 0.07843, 0.6094, 0.09604, 0.6094, 0.09604, 0.6094, 0.07843, 0.6094, 0.07843, 0.5581, 0.09604, 0.5581, 0.6266, 0.5839, 0.6266, 0.617, 0.6054, 0.617, 0.6054, 0.5839, 0.6266, 0.8489, 0.6266, 0.8821, 0.6054, 0.8821, 0.6054, 0.8489, 0.1116, 0.3851, 0.1779, 0.3851, 0.1468, 0.5581, 0.09604, 0.5581, 0.5094, 0.9152, 0.4431, 0.9152, 0.4742, 0.6094, 0.5249, 0.6094, 0.5094, 0.3851, 0.5425, 0.3851, 0.5425, 0.5581, 0.5249, 0.5581, 0.6266, 0.4183, 0.6266, 0.4514, 0.6054, 0.4514, 0.6054, 0.4183, 0.6266, 0.617, 0.6234, 0.6502, 0.6086, 0.6502, 0.6054, 0.617, 0.07843, 0.6094, 0.04529, 0.6094, 0.04529, 0.5581, 0.07843, 0.5581, 0.5425, 0.6094, 0.5249, 0.6094, 0.5249, 0.5581, 0.5425, 0.5581, 0.5425, 0.3851, 0.5757, 0.3851, 0.5757, 0.5581, 0.5425, 0.5581, 0.6266, 0.8821, 0.6234, 0.9152, 0.6086, 0.9152, 0.6054, 0.8821, 0.07843, 0.9152, 0.04529, 0.9152, 0.04529, 0.6094, 0.07843, 0.6094, 0.07843, 0.3851, 0.1116, 0.3851, 0.09604, 0.5581, 0.07843, 0.5581, 0.5425, 0.9152, 0.5094, 0.9152, 0.5249, 0.6094, 0.5425, 0.6094, 0.1551, 0.9225, 0.1551, 0.9152, 0.1604, 0.9152, 0.1604, 0.9225, 0.3436, 0.9152, 0.3105, 0.9152, 0.3105, 0.6094, 0.3363, 0.6094, 0.3436, 0.6094, 0.2773, 0.9152, 0.2442, 0.9152, 0.1975, 0.6094, 0.2483, 0.6094, 0.2773, 0.6094, 0.1551, 0.9225, 0.1551, 0.9515, 0.1498, 0.9515, 0.1498, 0.9225, 0.3436, 0.3851, 0.3768, 0.3851, 0.4234, 0.5581, 0.3727, 0.5581, 0.3436, 0.5581, 0.6266, 0.6833, 0.6266, 0.7164, 0.6054, 0.7164, 0.6054, 0.6833, 0.1445, 0.9225, 0.1445, 0.9152, 0.1498, 0.9152, 0.1498, 0.9225, 0.07432, 0.9152, 0.08165, 0.9152, 0.08165, 0.9664, 0.07432, 0.9664, 0.1445, 0.9225, 0.1445, 0.9515, 0.1392, 0.9515, 0.1392, 0.9225, 0.1107, 0.9664, 0.08165, 0.9664, 0.08165, 0.9152, 0.1107, 0.9152, 0.2773, 0.3851, 0.3105, 0.3851, 0.3105, 0.5581, 0.2847, 0.5581, 0.2773, 0.5581])
_uv.active_render = True
me_cube_003.materials.append(mat_door_final)
me_cube_003.use_remesh_preserve_volume = False
me_cube_003.use_remesh_preserve_attributes = False
me_cube_003.use_mirror_vertex_groups = False
me_cube_003.update()
me_plane = bpy.data.meshes.new('Plane')
me_plane.from_pydata([(-1.0, -1.0, 0.0), (1.0, -1.0, 0.0), (-1.0, 1.0, 0.0), (1.0, 1.0, 0.0)], [], [(0, 1, 3, 2)])
me_plane.use_remesh_preserve_volume = False
me_plane.use_remesh_preserve_attributes = False
me_plane.use_mirror_vertex_groups = False
me_plane.update()
me_cube_002 = bpy.data.meshes.new('Cube.002')
me_cube_002.from_pydata([(-0.11, -0.03017, 0.04096), (-0.106, -0.03017, 0.003699), (-0.106, -0.05, 0.04096), (-0.11, -0.03017, 2.033), (-0.106, -0.05, 2.033), (-0.106, -0.03017, 2.071), (-0.11, 1.03, 0.04096), (-0.106, 1.05, 0.04096), (-0.106, 1.03, 0.003699), (-0.11, 1.03, 2.033), (-0.106, 1.03, 2.071), (-0.106, 1.05, 2.033), (0.11, -0.03017, 0.04096), (0.106, -0.05, 0.04096), (0.106, -0.03017, 0.003699), (0.11, -0.03017, 2.033), (0.106, -0.03017, 2.071), (0.106, -0.05, 2.033), (0.106, 1.03, 0.003699), (0.106, 1.05, 0.04096), (0.11, 1.03, 0.04096), (0.106, 1.03, 2.071), (0.11, 1.03, 2.033), (0.106, 1.05, 2.033), (-0.106, 1.05, 1.934), (-0.11, 1.03, 1.934), (-0.11, 1.03, 2.008), (-0.106, 1.05, 2.008), (0.11, 1.03, 1.934), (0.106, 1.05, 1.934), (0.106, 1.05, 2.008), (0.11, 1.03, 2.008), (0.11, -0.03017, 1.934), (0.11, -0.03017, 2.008), (0.106, -0.05, 2.008), (0.106, -0.05, 1.934), (-0.11, -0.03017, 2.008), (-0.11, -0.03017, 1.934), (-0.106, -0.05, 1.934), (-0.106, -0.05, 2.008), (0.11, 0.9864, 0.04096), (0.106, 0.9666, 0.04096), (0.106, 0.9864, 0.003699), (-0.11, 0.9864, 2.008), (-0.11, 0.9864, 1.934), (-0.106, 0.9666, 1.934), (-0.106, 0.9467, 1.971), (-0.11, 0.9467, 2.008), (-0.106, 0.9864, 0.003699), (-0.106, 0.9666, 0.04096), (-0.11, 0.9864, 0.04096), (-0.106, 0.9864, 2.071), (-0.11, 0.9864, 2.033), (-0.11, 0.9467, 2.033), (-0.106, 0.9467, 2.071), (0.11, 0.9864, 1.934), (0.11, 0.9864, 2.008), (0.11, 0.9467, 2.008), (0.106, 0.9467, 1.971), (0.106, 0.9666, 1.934), (0.106, 0.9864, 2.071), (0.106, 0.9467, 2.071), (0.11, 0.9467, 2.033), (0.11, 0.9864, 2.033), (-0.106, 0.04741, 1.971), (-0.106, 0.02758, 1.934), (-0.11, 0.007751, 1.934), (-0.11, 0.007751, 2.008), (-0.11, 0.04741, 2.008), (0.106, 0.04741, 1.971), (0.11, 0.04741, 2.008), (0.11, 0.007751, 2.008), (0.11, 0.007751, 1.934), (0.106, 0.02758, 1.934), (-0.11, 0.007751, 0.04096), (-0.106, 0.02758, 0.04096), (-0.106, 0.007751, 0.003699), (0.11, 0.007751, 0.04096), (0.106, 0.007751, 0.003699), (0.106, 0.02758, 0.04096), (-0.106, 0.04741, 2.071), (-0.11, 0.04741, 2.033), (-0.11, 0.007751, 2.033), (-0.106, 0.007751, 2.071), (0.106, 0.007751, 2.071), (0.11, 0.007751, 2.033), (0.11, 0.04741, 2.033), (0.106, 0.04741, 2.071)], [], [(82, 67, 36, 3), (8, 18, 42, 48), (63, 56, 31, 22), (0, 37, 66, 74), (26, 43, 52, 9), (30, 27, 11, 23), (84, 83, 5, 16), (21, 10, 51, 60), (77, 72, 32, 12), (20, 28, 55, 40), (59, 45, 49, 41), (7, 24, 29, 19), (61, 54, 80, 87), (86, 70, 57, 62), (13, 35, 38, 2), (73, 79, 75, 65), (46, 58, 69, 64), (39, 34, 17, 4), (50, 44, 25, 6), (33, 71, 85, 15), (53, 47, 68, 81), (0, 1, 2), (3, 4, 5), (6, 7, 8), (9, 10, 11), (12, 13, 14), (15, 16, 17), (18, 19, 20), (21, 22, 23), (24, 25, 26, 27), (28, 29, 30, 31), (32, 33, 34, 35), (36, 37, 38, 39), (40, 41, 42), (43, 44, 45, 46, 47), (48, 49, 50), (51, 52, 53, 54), (55, 56, 57, 58, 59), (60, 61, 62, 63), (64, 65, 66, 67, 68), (69, 70, 71, 72, 73), (74, 75, 76), (77, 78, 79), (80, 81, 82, 83), (84, 85, 86, 87), (76, 1, 0, 74), (39, 4, 3, 36), (51, 10, 9, 52), (24, 7, 6, 25), (18, 8, 7, 19), (10, 21, 23, 11), (28, 20, 19, 29), (42, 18, 20, 40), (84, 16, 15, 85), (35, 13, 12, 32), (1, 14, 13, 2), (16, 5, 4, 17), (11, 27, 26, 9), (22, 31, 30, 23), (17, 34, 33, 15), (2, 38, 37, 0), (34, 39, 38, 35), (43, 26, 25, 44), (29, 24, 27, 30), (55, 28, 31, 56), (68, 47, 46, 64), (8, 48, 50, 6), (80, 54, 53, 81), (69, 58, 57, 70), (21, 60, 63, 22), (62, 57, 56, 63), (44, 50, 49, 45), (41, 49, 48, 42), (52, 43, 47, 53), (60, 51, 54, 61), (59, 41, 40, 55), (36, 67, 66, 37), (32, 72, 71, 33), (14, 78, 77, 12), (5, 83, 82, 3), (61, 87, 86, 62), (78, 76, 75, 79), (85, 71, 70, 86), (65, 75, 74, 66), (81, 68, 67, 82), (87, 80, 83, 84), (72, 77, 79, 73), (45, 59, 58, 46), (64, 69, 73, 65), (76, 78, 14, 1)])
me_cube_002.polygons.foreach_set('material_index', [0, 0, 0, 0, 0, 0, 0, 0, 0, 0, 1, 0, 0, 0, 0, 1, 0, 0, 0, 0, 0, 0, 0, 0, 0, 0, 0, 0, 0, 0, 0, 0, 0, 0, 0, 0, 0, 0, 0, 0, 0, 0, 0, 0, 0, 0, 0, 0, 0, 0, 0, 0, 0, 0, 0, 0, 0, 0, 0, 0, 0, 0, 0, 0, 0, 0, 0, 0, 0, 0, 0, 0, 0, 0, 0, 0, 0, 0, 0, 0, 0, 0, 0, 0, 0, 0, 0, 0, 0, 0])
_uv = me_cube_002.uv_layers.new(name='UVMap')
_uv.uv.foreach_set('vector', [0.3773, 0.9701, 0.3773, 0.9463, 0.4006, 0.9463, 0.4006, 0.9701, -0.2635, 1.207, -0.2635, 1.006, -0.2366, 1.006, -0.2366, 1.207, 0.6815, 0.9309, 0.6815, 0.917, 0.6974, 0.917, 0.6974, 0.9309, 0.4006, -0.9256, 0.4006, 0.8754, 0.3773, 0.8754, 0.3773, -0.9256, -0.2513, 0.9463, -0.2244, 0.9463, -0.2244, 0.9701, -0.2513, 0.9701, 1.22, 0.934, 1.35, 0.934, 1.35, 0.9576, 1.22, 0.9576, 0.3871, -0.08095, 0.2319, -0.08095, 0.2319, -0.1235, 0.3871, -0.1235, 0.3871, 1.065, 0.2319, 1.065, 0.2319, 1.016, 0.3871, 1.016, 0.3247, -0.1816, 0.3247, 0.8753, 0.3109, 0.8753, 0.3109, -0.1816, 0.6974, -0.1816, 0.6974, 0.8753, 0.6815, 0.8753, 0.6815, -0.1816, 0.07546, 0.005341, 0.9218, 0.005341, 0.9218, 0.9972, 0.07546, 0.9972, 1.35, -0.9236, 1.35, 0.8636, 1.22, 0.8636, 1.22, -0.9236, 0.3871, 0.9717, 0.2319, 0.9717, 0.2319, -0.03649, 0.3871, -0.03649, 0.3392, 0.9309, 0.3392, 0.917, 0.667, 0.917, 0.667, 0.9309, 0.5415, -0.6819, 0.5415, 1.326, 0.3946, 1.326, 0.3946, -0.6819, 0.9327, -0.008801, 0.9327, 0.9922, 0.1258, 0.9922, 0.1258, -0.008801, 1.089, 0.9904, 1.22, 0.9904, 1.22, 1.846, 1.089, 1.846, 0.3946, 1.405, 0.5415, 1.405, 0.5415, 1.431, 0.3946, 1.431, -0.2244, -0.9256, -0.2244, 0.8754, -0.2513, 0.8754, -0.2513, -0.9256, 0.3109, 0.917, 0.3247, 0.917, 0.3247, 0.9309, 0.3109, 0.9309, -0.2, 0.9701, -0.2, 0.9463, 0.3529, 0.9463, 0.3529, 0.9701, 0.4006, -0.9256, 0.4006, -0.9611, 0.4128, -0.9256, 0.4006, 0.9701, 0.4128, 0.9701, 0.4006, 1.006, -0.2513, -0.9256, -0.2635, -0.9256, -0.2513, -0.9611, -0.2513, 0.9701, -0.2513, 1.006, -0.2635, 0.9701, 0.3109, -0.1816, 0.3037, -0.1816, 0.3109, -0.2024, 0.3109, 0.9309, 0.3109, 0.9517, 0.3037, 0.9309, 0.6974, -0.2024, 0.7046, -0.1816, 0.6974, -0.1816, 0.6974, 0.9517, 0.6974, 0.9309, 0.7046, 0.9309, -0.2635, 0.8754, -0.2513, 0.8754, -0.2513, 0.9463, -0.2635, 0.9463, 0.6974, 0.8753, 0.7046, 0.8753, 0.7046, 0.917, 0.6974, 0.917, 0.3109, 0.8753, 0.3109, 0.917, 0.3037, 0.917, 0.3037, 0.8753, 0.4006, 0.9463, 0.4006, 0.8754, 0.4128, 0.8754, 0.4128, 0.9463, 0.6815, -0.1816, 0.6742, -0.1816, 0.6815, -0.2024, -0.2244, 0.9463, -0.2244, 0.8754, -0.2122, 0.8754, -0.2, 0.9109, -0.2, 0.9463, -0.2244, -0.9611, -0.2122, -0.9256, -0.2244, -0.9256, 0.2319, 1.016, 0.229, 1.016, 0.229, 0.9717, 0.2319, 0.9717, 0.6815, 0.8753, 0.6815, 0.917, 0.667, 0.917, 0.667, 0.8961, 0.6742, 0.8753, 0.6815, 0.9517, 0.667, 0.9517, 0.667, 0.9309, 0.6815, 0.9309, 0.3529, 0.9108, 0.3651, 0.8754, 0.3773, 0.8754, 0.3773, 0.9463, 0.3529, 0.9463, 0.3392, 0.8961, 0.3392, 0.917, 0.3247, 0.917, 0.3247, 0.8753, 0.332, 0.8753, 0.3773, -0.9256, 0.3651, -0.9256, 0.3773, -0.9611, 0.3247, -0.1816, 0.3247, -0.2024, 0.332, -0.1816, 0.2319, -0.03649, 0.229, -0.03649, 0.229, -0.08095, 0.2319, -0.08095, 0.3247, 0.9517, 0.3247, 0.9309, 0.3392, 0.9309, 0.3392, 0.9517, 0.3773, -0.9611, 0.4006, -0.9611, 0.4006, -0.9256, 0.3773, -0.9256, 0.4128, 0.9463, 0.4128, 0.9701, 0.4006, 0.9701, 0.4006, 0.9463, 0.2319, 1.016, 0.2319, 1.065, 0.229, 1.065, 0.229, 1.016, -0.2635, 0.8754, -0.2635, -0.9256, -0.2513, -0.9256, -0.2513, 0.8754, 1.22, -0.9611, 1.35, -0.9611, 1.35, -0.9236, 1.22, -0.9236, 1.35, 0.9904, 1.22, 0.9904, 1.22, 0.9576, 1.35, 0.9576, 0.6974, 0.8753, 0.6974, -0.1816, 0.7046, -0.1816, 0.7046, 0.8753, 0.6815, -0.2024, 0.6974, -0.2024, 0.6974, -0.1816, 0.6815, -0.1816, 0.3247, 0.9517, 0.3109, 0.9517, 0.3109, 0.9309, 0.3247, 0.9309, 0.3037, 0.8753, 0.3037, -0.1816, 0.3109, -0.1816, 0.3109, 0.8753, 0.3946, -0.7215, 0.5415, -0.7215, 0.5415, -0.6819, 0.3946, -0.6819, 0.5415, 1.471, 0.3946, 1.471, 0.3946, 1.431, 0.5415, 1.431, -0.2635, 0.9701, -0.2635, 0.9463, -0.2513, 0.9463, -0.2513, 0.9701, 0.6974, 0.9309, 0.6974, 0.917, 0.7046, 0.917, 0.7046, 0.9309, 0.3037, 0.9309, 0.3037, 0.917, 0.3109, 0.917, 0.3109, 0.9309, 0.4128, -0.9256, 0.4128, 0.8754, 0.4006, 0.8754, 0.4006, -0.9256, 0.5415, 1.405, 0.3946, 1.405, 0.3946, 1.326, 0.5415, 1.326, -0.2244, 0.9463, -0.2513, 0.9463, -0.2513, 0.8754, -0.2244, 0.8754, 1.22, 0.8636, 1.35, 0.8636, 1.35, 0.934, 1.22, 0.934, 0.6815, 0.8753, 0.6974, 0.8753, 0.6974, 0.917, 0.6815, 0.917, 0.3529, 0.9463, -0.2, 0.9463, -0.2, 0.9109, 0.3529, 0.9108, -0.2513, -0.9611, -0.2244, -0.9611, -0.2244, -0.9256, -0.2513, -0.9256, 0.2319, -0.03649, 0.2319, 0.9717, 0.229, 0.9717, 0.229, -0.03649, 0.3392, 0.8961, 0.667, 0.8961, 0.667, 0.917, 0.3392, 0.917, 0.6974, 0.9517, 0.6815, 0.9517, 0.6815, 0.9309, 0.6974, 0.9309, 0.667, 0.9309, 0.667, 0.917, 0.6815, 0.917, 0.6815, 0.9309, -0.2244, 0.8754, -0.2244, -0.9256, -0.2122, -0.9256, -0.2122, 0.8754, 1.48, 0.8636, 1.611, 0.8636, 1.611, 0.9011, 1.48, 0.9011, -0.2244, 0.9701, -0.2244, 0.9463, -0.2, 0.9463, -0.2, 0.9701, 0.3871, 1.016, 0.2319, 1.016, 0.2319, 0.9717, 0.3871, 0.9717, 0.6742, 0.8753, 0.6742, -0.1816, 0.6815, -0.1816, 0.6815, 0.8753, 0.4006, 0.9463, 0.3773, 0.9463, 0.3773, 0.8754, 0.4006, 0.8754, 0.3109, 0.8753, 0.3247, 0.8753, 0.3247, 0.917, 0.3109, 0.917, 0.3109, -0.2024, 0.3247, -0.2024, 0.3247, -0.1816, 0.3109, -0.1816, 0.2319, -0.1235, 0.2319, -0.08095, 0.229, -0.08095, 0.229, -0.1235, 0.667, 0.9517, 0.3392, 0.9517, 0.3392, 0.9309, 0.667, 0.9309, 1.48, 0.9011, 1.35, 0.9011, 1.35, 0.8636, 1.48, 0.8636, 0.3247, 0.9309, 0.3247, 0.917, 0.3392, 0.917, 0.3392, 0.9309, 0.3651, 0.8754, 0.3651, -0.9256, 0.3773, -0.9256, 0.3773, 0.8754, 0.3529, 0.9701, 0.3529, 0.9463, 0.3773, 0.9463, 0.3773, 0.9701, 0.3871, -0.03649, 0.2319, -0.03649, 0.2319, -0.08095, 0.3871, -0.08095, 0.3247, 0.8753, 0.3247, -0.1816, 0.332, -0.1816, 0.332, 0.8753, 1.611, -0.9236, 1.48, -0.9236, 1.48, -0.9611, 1.611, -0.9611, 1.35, -0.9611, 1.48, -0.9611, 1.48, -0.9236, 1.35, -0.9236, -0.2366, 1.207, -0.2366, 1.006, -0.2133, 1.006, -0.2133, 1.207])
_uv.active_render = True
_uv = me_cube_002.uv_layers.new(name='output')
_uv.uv.foreach_set('vector', [0.7782, 0.325, 0.7782, 0.3211, 0.7819, 0.3211, 0.7819, 0.325, 0.6758, 0.3628, 0.6758, 0.3306, 0.6801, 0.3306, 0.6801, 0.3628, 0.8857, 0.325, 0.8857, 0.3211, 0.89, 0.3211, 0.89, 0.325, 0.7819, 0.02209, 0.7819, 0.3098, 0.7782, 0.3098, 0.7782, 0.02209, 0.6778, 0.3211, 0.6821, 0.3211, 0.6821, 0.325, 0.6778, 0.325, 0.9128, 0.3192, 0.9336, 0.3192, 0.9336, 0.323, 0.9128, 0.323, 0.9336, 0.4693, 0.9544, 0.4693, 0.9544, 0.4751, 0.9336, 0.4751, 0.9336, 0.3139, 0.9544, 0.3139, 0.9544, 0.3206, 0.9336, 0.3206, 0.7896, 0.02209, 0.7896, 0.3098, 0.7858, 0.3098, 0.7858, 0.02209, 0.89, 0.02209, 0.89, 0.3098, 0.8857, 0.3098, 0.8857, 0.02209, 0.9544, 0.02242, 0.9753, 0.02242, 0.9753, 0.3079, 0.9544, 0.3079, 0.9336, 0.02242, 0.9336, 0.3079, 0.9128, 0.3079, 0.9128, 0.02242, 0.9336, 0.3266, 0.9544, 0.3266, 0.9544, 0.4633, 0.9336, 0.4633, 0.7935, 0.325, 0.7935, 0.3211, 0.8818, 0.3211, 0.8818, 0.325, 0.8919, 0.3222, 0.8919, 0.03669, 0.9128, 0.03669, 0.9128, 0.3222, 0.9544, 0.02242, 0.9544, 0.3079, 0.9336, 0.3079, 0.9336, 0.02242, 0.8919, 0.3282, 0.9128, 0.3282, 0.9128, 0.4649, 0.8919, 0.4649, 0.9128, 0.02545, 0.8919, 0.02545, 0.8919, 0.02168, 0.9128, 0.02168, 0.6821, 0.02209, 0.6821, 0.3098, 0.6778, 0.3098, 0.6778, 0.02209, 0.7858, 0.3211, 0.7896, 0.3211, 0.7896, 0.325, 0.7858, 0.325, 0.686, 0.325, 0.686, 0.3211, 0.7743, 0.3211, 0.7743, 0.325, 0.7819, 0.02209, 0.7819, 0.01643, 0.7839, 0.02209, 0.7819, 0.325, 0.7839, 0.3249, 0.7819, 0.3306, 0.6778, 0.02209, 0.6758, 0.02209, 0.6778, 0.01643, 0.6778, 0.325, 0.6778, 0.3306, 0.6758, 0.3249, 0.7858, 0.02209, 0.7839, 0.02209, 0.7858, 0.01643, 0.7858, 0.325, 0.7858, 0.3306, 0.7839, 0.3249, 0.89, 0.01643, 0.8919, 0.02209, 0.89, 0.02209, 0.89, 0.3306, 0.89, 0.325, 0.8919, 0.3249, 0.6758, 0.3098, 0.6778, 0.3098, 0.6778, 0.3211, 0.6758, 0.3211, 0.89, 0.3098, 0.8919, 0.3098, 0.8919, 0.3211, 0.89, 0.3211, 0.7858, 0.3098, 0.7858, 0.3211, 0.7839, 0.3211, 0.7839, 0.3098, 0.7819, 0.3211, 0.7819, 0.3098, 0.7839, 0.3098, 0.7839, 0.3211, 0.8857, 0.02209, 0.8837, 0.02209, 0.8857, 0.01643, 0.6821, 0.3211, 0.6821, 0.3098, 0.684, 0.3098, 0.686, 0.3155, 0.686, 0.3211, 0.6821, 0.01643, 0.684, 0.02209, 0.6821, 0.02209, 0.6821, 0.3306, 0.6821, 0.325, 0.686, 0.325, 0.686, 0.3306, 0.8857, 0.3098, 0.8857, 0.3211, 0.8818, 0.3211, 0.8818, 0.3155, 0.8837, 0.3098, 0.8857, 0.3306, 0.8818, 0.3306, 0.8818, 0.325, 0.8857, 0.325, 0.7743, 0.3155, 0.7763, 0.3098, 0.7782, 0.3098, 0.7782, 0.3211, 0.7743, 0.3211, 0.7935, 0.3155, 0.7935, 0.3211, 0.7896, 0.3211, 0.7896, 0.3098, 0.7915, 0.3098, 0.7782, 0.02209, 0.7763, 0.02209, 0.7782, 0.01643, 0.7896, 0.02209, 0.7896, 0.01643, 0.7915, 0.02209, 0.7743, 0.3306, 0.7743, 0.325, 0.7782, 0.325, 0.7782, 0.3306, 0.7896, 0.3306, 0.7896, 0.325, 0.7935, 0.325, 0.7935, 0.3306, 0.7782, 0.01643, 0.7819, 0.01643, 0.7819, 0.02209, 0.7782, 0.02209, 0.7839, 0.3211, 0.7839, 0.3249, 0.7819, 0.325, 0.7819, 0.3211, 0.6821, 0.3306, 0.6778, 0.3306, 0.6778, 0.325, 0.6821, 0.325, 0.6758, 0.3098, 0.6758, 0.02209, 0.6778, 0.02209, 0.6778, 0.3098, 0.9128, 0.01643, 0.9336, 0.01643, 0.9336, 0.02242, 0.9128, 0.02242, 0.9336, 0.3282, 0.9128, 0.3282, 0.9128, 0.323, 0.9336, 0.323, 0.89, 0.3098, 0.89, 0.02209, 0.8919, 0.02209, 0.8919, 0.3098, 0.8857, 0.01643, 0.89, 0.01643, 0.89, 0.02209, 0.8857, 0.02209, 0.7896, 0.3306, 0.7858, 0.3306, 0.7858, 0.325, 0.7896, 0.325, 0.7839, 0.3098, 0.7839, 0.02209, 0.7858, 0.02209, 0.7858, 0.3098, 0.9128, 0.3282, 0.8919, 0.3282, 0.8919, 0.3222, 0.9128, 0.3222, 0.8919, 0.01643, 0.9128, 0.01643, 0.9128, 0.02168, 0.8919, 0.02168, 0.6758, 0.3249, 0.6758, 0.3211, 0.6778, 0.3211, 0.6778, 0.325, 0.89, 0.325, 0.89, 0.3211, 0.8919, 0.3211, 0.8919, 0.3249, 0.7839, 0.3249, 0.7839, 0.3211, 0.7858, 0.3211, 0.7858, 0.325, 0.7839, 0.02209, 0.7839, 0.3098, 0.7819, 0.3098, 0.7819, 0.02209, 0.8919, 0.02545, 0.9128, 0.02545, 0.9128, 0.03669, 0.8919, 0.03669, 0.6821, 0.3211, 0.6778, 0.3211, 0.6778, 0.3098, 0.6821, 0.3098, 0.9128, 0.3079, 0.9336, 0.3079, 0.9336, 0.3192, 0.9128, 0.3192, 0.8857, 0.3098, 0.89, 0.3098, 0.89, 0.3211, 0.8857, 0.3211, 0.7743, 0.3211, 0.686, 0.3211, 0.686, 0.3155, 0.7743, 0.3155, 0.6778, 0.01643, 0.6821, 0.01643, 0.6821, 0.02209, 0.6778, 0.02209, 0.7743, 0.3306, 0.686, 0.3306, 0.686, 0.325, 0.7743, 0.325, 0.7935, 0.3155, 0.8818, 0.3155, 0.8818, 0.3211, 0.7935, 0.3211, 0.89, 0.3306, 0.8857, 0.3306, 0.8857, 0.325, 0.89, 0.325, 0.8818, 0.325, 0.8818, 0.3211, 0.8857, 0.3211, 0.8857, 0.325, 0.6821, 0.3098, 0.6821, 0.02209, 0.684, 0.02209, 0.684, 0.3098, 0.9544, 0.3079, 0.9753, 0.3079, 0.9753, 0.3139, 0.9544, 0.3139, 0.6821, 0.325, 0.6821, 0.3211, 0.686, 0.3211, 0.686, 0.325, 0.9336, 0.3206, 0.9544, 0.3206, 0.9544, 0.3266, 0.9336, 0.3266, 0.8837, 0.3098, 0.8837, 0.02209, 0.8857, 0.02209, 0.8857, 0.3098, 0.7819, 0.3211, 0.7782, 0.3211, 0.7782, 0.3098, 0.7819, 0.3098, 0.7858, 0.3098, 0.7896, 0.3098, 0.7896, 0.3211, 0.7858, 0.3211, 0.7858, 0.01643, 0.7896, 0.01643, 0.7896, 0.02209, 0.7858, 0.02209, 0.7819, 0.3306, 0.7782, 0.3306, 0.7782, 0.325, 0.7819, 0.325, 0.8818, 0.3306, 0.7935, 0.3306, 0.7935, 0.325, 0.8818, 0.325, 0.9544, 0.3139, 0.9336, 0.3139, 0.9336, 0.3079, 0.9544, 0.3079, 0.7896, 0.325, 0.7896, 0.3211, 0.7935, 0.3211, 0.7935, 0.325, 0.7763, 0.3098, 0.7763, 0.02209, 0.7782, 0.02209, 0.7782, 0.3098, 0.7743, 0.325, 0.7743, 0.3211, 0.7782, 0.3211, 0.7782, 0.325, 0.9336, 0.4633, 0.9544, 0.4633, 0.9544, 0.4693, 0.9336, 0.4693, 0.7896, 0.3098, 0.7896, 0.02209, 0.7915, 0.02209, 0.7915, 0.3098, 0.9753, 0.02242, 0.9544, 0.02242, 0.9544, 0.01643, 0.9753, 0.01643, 0.9336, 0.01643, 0.9544, 0.01643, 0.9544, 0.02242, 0.9336, 0.02242, 0.6801, 0.3628, 0.6801, 0.3306, 0.6839, 0.3306, 0.6839, 0.3628])
me_cube_002.materials.append(mat_warning)
me_cube_002.materials.append(mat_side)
me_cube_002.use_remesh_preserve_volume = False
me_cube_002.use_remesh_preserve_attributes = False
me_cube_002.use_mirror_vertex_groups = False
me_cube_002.update()
me_cube_001 = bpy.data.meshes.new('Cube.001')
me_cube_001.from_pydata([(0.028, 0.0, 0.0), (0.028, 0.0, 2.0), (0.028, 1.0, 0.0), (0.028, 1.0, 2.0), (-0.028, 0.0, 0.0), (-0.028, 0.0, 2.0), (-0.028, 1.0, 0.0), (-0.028, 1.0, 2.0), (-0.028, 1.0, 0.8461), (-0.028, 0.0, 0.8461), (0.028, 0.0, 0.8461), (0.028, 1.0, 0.8461), (-0.028, 1.0, 0.6528), (-0.028, 0.0, 0.6528), (0.028, 0.0, 0.6528), (0.028, 1.0, 0.6528), (0.04, 0.9026, 0.8461), (-0.04, 0.9026, 0.6528), (-0.04, 0.9026, 0.8461), (0.04, 0.9026, 0.6528), (-0.04, 0.7655, 0.8461), (0.04, 0.7655, 0.6528), (0.04, 0.7655, 0.8461), (-0.04, 0.7655, 0.6528), (0.02, 0.9026, 0.8461), (0.02, 0.9026, 0.6528), (0.02, 0.7655, 0.6528), (0.02, 0.7655, 0.8461), (-0.02, 0.9026, 0.8461), (-0.02, 0.9026, 0.6528), (-0.02, 0.7655, 0.8461), (-0.02, 0.7655, 0.6528), (-0.04, 0.5, 2.0), (-0.04, 0.5, 0.0), (-0.04, 0.3828, 0.8461), (0.04, 0.3828, 0.6528), (0.04, 0.5, 0.0), (0.04, 0.5, 2.0), (0.04, 0.3828, 0.8461), (-0.04, 0.3828, 0.6528), (0.04, 0.5741, 0.8461), (-0.04, 0.75, 0.0), (-0.04, 0.5741, 0.8461), (0.04, 0.75, 0.0), (0.04, 0.75, 2.0), (-0.04, 0.5741, 0.6528), (-0.04, 0.75, 2.0), (0.04, 0.5741, 0.6528), (-0.04, 0.25, 2.0), (-0.04, 0.1914, 0.8461), (0.04, 0.25, 2.0), (0.04, 0.25, 0.0), (-0.04, 0.25, 0.0), (0.04, 0.1914, 0.8461), (0.04, 0.1914, 0.6528), (-0.04, 0.1914, 0.6528), (-0.04, 0.875, 2.0), (0.04, 0.875, 2.0), (0.04, 0.125, 2.0), (-0.04, 0.125, 2.0), (-0.04, 0.125, 0.0), (-0.04, 0.125, 0.8461), (0.04, 0.125, 0.6528), (0.04, 0.125, 0.0), (0.04, 0.125, 0.8461), (-0.04, 0.125, 0.6528), (-0.04, 0.875, 0.8461), (0.04, 0.875, 0.8461), (-0.02, 0.875, 0.8461), (0.02, 0.875, 0.8461), (0.04, 0.875, 0.6528), (0.04, 0.875, 0.0), (-0.04, 0.875, 0.0), (-0.02, 0.875, 0.6528), (0.02, 0.875, 0.6528), (-0.04, 0.875, 0.6528)], [], [(0, 63, 62, 14), (2, 6, 12, 15), (6, 72, 75, 17, 12), (4, 0, 14, 13), (2, 71, 72, 6), (7, 56, 57, 3), (8, 7, 3, 11), (9, 5, 59, 61), (10, 1, 5, 9), (11, 3, 57, 67, 16), (12, 8, 11, 15), (13, 9, 61, 65), (14, 10, 9, 13), (15, 11, 16, 19), (18, 8, 12, 17), (21, 26, 27, 22), (24, 69, 74, 25), (18, 28, 68, 66), (22, 40, 47, 21), (19, 25, 74, 70), (16, 24, 25, 19), (22, 27, 69, 67), (30, 68, 73, 31), (17, 29, 28, 18), (23, 31, 73, 75), (20, 30, 31, 23), (36, 51, 52, 33), (34, 42, 45, 39), (38, 53, 54, 35), (32, 48, 50, 37), (33, 52, 55, 39), (37, 50, 53, 38), (36, 43, 47, 35), (32, 46, 42, 34), (43, 36, 33, 41), (42, 20, 23, 45), (40, 38, 35, 47), (46, 32, 37, 44), (41, 33, 39, 45), (44, 37, 38, 40), (43, 71, 70, 21, 47), (46, 56, 66, 20, 42), (49, 34, 39, 55), (50, 58, 64, 53), (53, 64, 62, 54), (48, 59, 58, 50), (51, 63, 60, 52), (51, 36, 35, 54), (48, 32, 34, 49), (52, 60, 65, 55), (56, 46, 44, 57), (59, 5, 1, 58), (64, 10, 14, 62), (61, 49, 55, 65), (60, 4, 13, 65), (63, 0, 4, 60), (58, 1, 10, 64), (63, 51, 54, 62), (59, 48, 49, 61), (69, 24, 16, 67), (56, 7, 8, 18, 66), (57, 44, 40, 22, 67), (68, 30, 20, 66), (72, 41, 45, 23, 75), (71, 43, 41, 72), (73, 29, 17, 75), (68, 28, 29, 73), (74, 26, 21, 70), (69, 27, 26, 74), (71, 2, 15, 19, 70)])
me_cube_001.polygons.foreach_set('material_index', [0, 0, 0, 0, 0, 0, 0, 0, 0, 0, 0, 0, 0, 0, 0, 0, 1, 0, 0, 0, 0, 0, 1, 0, 0, 0, 0, 0, 0, 0, 0, 0, 0, 0, 0, 0, 0, 0, 0, 0, 0, 0, 0, 0, 0, 0, 0, 0, 0, 0, 0, 0, 0, 0, 0, 0, 0, 0, 0, 0, 0, 0, 0, 0, 0, 0, 1, 0, 1, 0])
_uv = me_cube_001.uv_layers.new(name='UVMap')
_uv.uv.foreach_set('vector', [-0.008473, 0.00101, 0.1153, 0.00101, 0.1153, 0.3242, -0.008473, 0.3242, 0.9286, 0.5, 0.9643, 0.5, 0.9643, 0.3368, 0.9286, 0.3368, 0.0307, 0.01349, 0.1514, 0.01349, 0.1514, 0.3285, 0.1247, 0.3285, 0.0307, 0.3285, 0.8929, 0.5, 0.9286, 0.5, 0.9286, 0.3368, 0.8929, 0.3368, 1.0, 0.5, 1.0, 0.4687, 0.9643, 0.4687, 0.9643, 0.5, 0.9643, 0.0, 0.9643, 0.03125, 1.0, 0.03125, 1.0, 0.0, 0.9643, 0.2885, 0.9643, 0.0, 0.9286, 0.0, 0.9286, 0.2885, 0.996, 0.4219, 0.996, 0.9788, 0.8753, 0.9788, 0.8753, 0.4219, 0.9286, 0.2885, 0.9286, 0.0, 0.8929, 0.0, 0.8929, 0.2885, 0.9818, 0.42, 0.9818, 0.9913, 0.858, 0.9913, 0.858, 0.42, 0.8854, 0.42, 0.9643, 0.3368, 0.9643, 0.2885, 0.9286, 0.2885, 0.9286, 0.3368, 0.996, 0.3285, 0.996, 0.4219, 0.8753, 0.4219, 0.8753, 0.3285, 0.9286, 0.3368, 0.9286, 0.2885, 0.8929, 0.2885, 0.8929, 0.3368, 0.9818, 0.3242, 0.9818, 0.42, 0.8854, 0.42, 0.8854, 0.3242, 0.1247, 0.4219, 0.0307, 0.4219, 0.0307, 0.3285, 0.1247, 0.3285, 0.7496, 0.3242, 0.7496, 0.3242, 0.7496, 0.42, 0.7496, 0.42, 0.04191, 0.007393, 0.2284, 0.007393, 0.2284, 0.9901, 0.04191, 0.9901, 0.1247, 0.4219, 0.1247, 0.4219, 0.1514, 0.4219, 0.1514, 0.4219, 0.7496, 0.42, 0.5601, 0.42, 0.5601, 0.3242, 0.7496, 0.3242, 0.8854, 0.3242, 0.8854, 0.3242, 0.858, 0.3242, 0.858, 0.3242, 0.8854, 0.42, 0.8854, 0.42, 0.8854, 0.3242, 0.8854, 0.3242, 0.7496, 0.42, 0.7496, 0.42, 0.858, 0.42, 0.858, 0.42, 0.9843, 0.9749, 0.2061, 0.9749, 0.2061, 0.03548, 0.9843, 0.03548, 0.1247, 0.3285, 0.1247, 0.3285, 0.1247, 0.4219, 0.1247, 0.4219, 0.257, 0.3285, 0.257, 0.3285, 0.1514, 0.3285, 0.1514, 0.3285, 0.257, 0.4219, 0.257, 0.4219, 0.257, 0.3285, 0.257, 0.3285, 1.0, 0.375, 1.0, 0.3125, 0.9643, 0.3125, 0.9643, 0.375, 0.6265, 0.4219, 0.4418, 0.4219, 0.4418, 0.3285, 0.6265, 0.3285, 0.3706, 0.42, 0.181, 0.42, 0.181, 0.3242, 0.3706, 0.3242, 0.9643, 0.125, 0.9643, 0.1875, 1.0, 0.1875, 1.0, 0.125, 0.5133, 0.01349, 0.7547, 0.01349, 0.8113, 0.3285, 0.6265, 0.3285, 0.4867, 0.9913, 0.2391, 0.9913, 0.181, 0.42, 0.3706, 0.42, 0.4867, 0.00101, 0.7342, 0.00101, 0.5601, 0.3242, 0.3706, 0.3242, 0.5133, 0.9788, 0.272, 0.9788, 0.4418, 0.4219, 0.6265, 0.4219, 1.0, 0.4375, 1.0, 0.375, 0.9643, 0.375, 0.9643, 0.4375, 0.4418, 0.4219, 0.257, 0.4219, 0.257, 0.3285, 0.4418, 0.3285, 0.5601, 0.42, 0.3706, 0.42, 0.3706, 0.3242, 0.5601, 0.3242, 0.9643, 0.0625, 0.9643, 0.125, 1.0, 0.125, 1.0, 0.0625, 0.272, 0.01349, 0.5133, 0.01349, 0.6265, 0.3285, 0.4418, 0.3285, 0.7342, 0.9913, 0.4867, 0.9913, 0.3706, 0.42, 0.5601, 0.42, 0.7342, 0.00101, 0.858, 0.00101, 0.858, 0.3242, 0.7496, 0.3242, 0.5601, 0.3242, 0.272, 0.9788, 0.1514, 0.9788, 0.1514, 0.4219, 0.257, 0.4219, 0.4418, 0.4219, 0.8113, 0.4219, 0.6265, 0.4219, 0.6265, 0.3285, 0.8113, 0.3285, 0.2391, 0.9913, 0.1153, 0.9913, 0.1153, 0.42, 0.181, 0.42, 0.181, 0.42, 0.1153, 0.42, 0.1153, 0.3242, 0.181, 0.3242, 0.9643, 0.1875, 0.9643, 0.2187, 1.0, 0.2187, 1.0, 0.1875, 1.0, 0.3125, 1.0, 0.2813, 0.9643, 0.2813, 0.9643, 0.3125, 0.2391, 0.00101, 0.4867, 0.00101, 0.3706, 0.3242, 0.181, 0.3242, 0.7547, 0.9788, 0.5133, 0.9788, 0.6265, 0.4219, 0.8113, 0.4219, 0.7547, 0.01349, 0.8753, 0.01349, 0.8753, 0.3285, 0.8113, 0.3285, 0.9643, 0.03125, 0.9643, 0.0625, 1.0, 0.0625, 1.0, 0.03125, 0.9643, 0.2187, 0.9643, 0.25, 1.0, 0.25, 1.0, 0.2187, 0.1153, 0.42, -0.008473, 0.42, -0.008473, 0.3242, 0.1153, 0.3242, 0.8753, 0.4219, 0.8113, 0.4219, 0.8113, 0.3285, 0.8753, 0.3285, 0.8753, 0.01349, 0.996, 0.01349, 0.996, 0.3285, 0.8753, 0.3285, 1.0, 0.2813, 1.0, 0.25, 0.9643, 0.25, 0.9643, 0.2813, 0.1153, 0.9913, -0.008473, 0.9913, -0.008473, 0.42, 0.1153, 0.42, 0.1153, 0.00101, 0.2391, 0.00101, 0.181, 0.3242, 0.1153, 0.3242, 0.8753, 0.9788, 0.7547, 0.9788, 0.8113, 0.4219, 0.8753, 0.4219, 0.858, 0.42, 0.8854, 0.42, 0.8854, 0.42, 0.858, 0.42, 0.1514, 0.9788, 0.0307, 0.9788, 0.0307, 0.4219, 0.1247, 0.4219, 0.1514, 0.4219, 0.858, 0.9913, 0.7342, 0.9913, 0.5601, 0.42, 0.7496, 0.42, 0.858, 0.42, 0.1514, 0.4219, 0.257, 0.4219, 0.257, 0.4219, 0.1514, 0.4219, 0.1514, 0.01349, 0.272, 0.01349, 0.4418, 0.3285, 0.257, 0.3285, 0.1514, 0.3285, 1.0, 0.4687, 1.0, 0.4375, 0.9643, 0.4375, 0.9643, 0.4687, 0.1514, 0.3285, 0.1247, 0.3285, 0.1247, 0.3285, 0.1514, 0.3285, 0.2061, 0.9749, 0.009797, 0.9749, 0.009797, 0.03548, 0.2061, 0.03548, 0.858, 0.3242, 0.7496, 0.3242, 0.7496, 0.3242, 0.858, 0.3242, 0.2284, 0.007393, 0.9675, 0.007392, 0.9675, 0.9901, 0.2284, 0.9901, 0.858, 0.00101, 0.9818, 0.00101, 0.9818, 0.3242, 0.8854, 0.3242, 0.858, 0.3242])
me_cube_001.materials.append(mat_door)
me_cube_001.materials.append(mat_keypad)
me_cube_001.use_remesh_preserve_volume = False
me_cube_001.use_remesh_preserve_attributes = False
me_cube_001.use_mirror_vertex_groups = False
me_cube_001.update()

# ---- objects
ob_warning_final = bpy.data.objects.new('Warning Final', me_cube_004)
ob_door_final = bpy.data.objects.new('Door Final', me_cube_003)
ob_plane = bpy.data.objects.new('Plane', me_plane)
ob_sun = bpy.data.objects.new('Sun', light_sun)
ob_warning = bpy.data.objects.new('Warning', me_cube_002)
ob_door = bpy.data.objects.new('Door', me_cube_001)
ob_lamp = bpy.data.objects.new('Lamp', light_lamp)
ob_camera = bpy.data.objects.new('Camera', cam_camera)

# ---- transforms, parenting, visibility, modifiers, constraints
ob_warning_final.location = (0.0, 0.0, 0.0)
ob_warning_final.lineart.crease_threshold = 0.0
ob_door_final.location = (0.0, 0.0, 0.0)
ob_door_final.lineart.crease_threshold = 0.0
ob_plane.location = (0.0, 0.5379, 0.0)
ob_plane.lineart.crease_threshold = 0.0
ob_sun.location = (0.0, 0.0, 0.0)
ob_sun.rotation_euler = (0.0, 0.6147, 0.0)
ob_sun.hide_viewport = True
ob_sun.hide_select = True
ob_sun.hide_render = True
ob_sun.lineart.crease_threshold = 0.0
ob_warning.location = (0.0, 0.0, 0.0)
ob_warning.hide_viewport = True
ob_warning.hide_render = True
ob_warning.lineart.crease_threshold = 0.0
ob_door.location = (0.0, 0.0, 0.0)
ob_door.hide_viewport = True
ob_door.hide_render = True
ob_door.lineart.crease_threshold = 0.0
ob_lamp.location = (4.076, 1.005, 5.904)
ob_lamp.rotation_euler = (0.6503, 0.05522, 1.866)
ob_lamp.lock_rotations_4d = False
ob_lamp.empty_display_type = 'ARROWS'
ob_lamp.color = (0.0, 0.0, 0.0, 0.0)
ob_lamp.lineart.crease_threshold = 0.0
ob_camera.location = (7.481, -6.508, 5.344)
ob_camera.rotation_euler = (1.109, 0.0, 0.8149)
ob_camera.lock_rotations_4d = False
ob_camera.empty_display_type = 'ARROWS'
ob_camera.color = (0.0, 0.0, 0.0, 0.0)
ob_camera.display_type = 'WIRE'
ob_camera.lineart.crease_threshold = 0.0

# ---- collection membership
col_collection_1.objects.link(ob_warning_final)
col_collection_1.objects.link(ob_door_final)
col_collection_1.objects.link(ob_plane)
col_collection_1.objects.link(ob_sun)
col_collection_1.objects.link(ob_warning)
col_collection_1.objects.link(ob_door)
col_collection_1.objects.link(ob_lamp)
col_collection_1.objects.link(ob_camera)

# ---- scene / render settings (as saved in the file)
scene.camera = ob_camera
scene.frame_start = 1; scene.frame_end = 250; scene.frame_set(66)
scene.render.engine = 'BLENDER_EEVEE_NEXT'
scene.render.resolution_percentage = 50
scene.render.dither_intensity = 0.0
scene.render.use_bake_selected_to_active = True
scene.render.use_bake_clear = False
scene.cycles.use_denoising = False
scene.cycles.samples = 128
scene.cycles.sampling_pattern = 'TABULATED_SOBOL'
scene.cycles.use_adaptive_sampling = False
scene.cycles.use_light_tree = False
scene.cycles.blur_glossy = 0.0
scene.cycles.sample_clamp_indirect = 0.0
scene.view_settings.view_transform = 'Standard'
bpy.context.view_layer.update()

